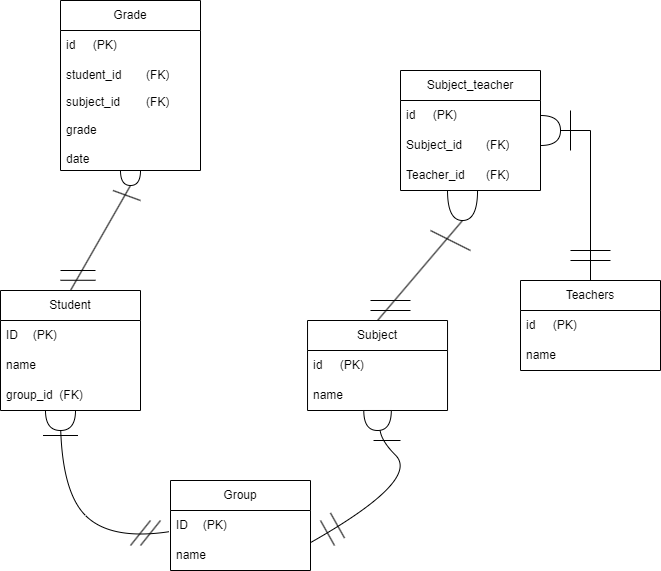

The diagram above was exported from draw.io. Its source (the exported page's mxGraphModel, read from the mxfile embedded in the PNG):
<mxGraphModel dx="1235" dy="676" grid="1" gridSize="10" guides="1" tooltips="1" connect="1" arrows="1" fold="1" page="1" pageScale="1" pageWidth="827" pageHeight="1169" background="#ffffff" math="0" shadow="0">
  <root>
    <mxCell id="0" />
    <mxCell id="1" parent="0" />
    <mxCell id="Grhcf-8fCvrC98_yiurl-4" value="Group" style="swimlane;fontStyle=0;childLayout=stackLayout;horizontal=1;startSize=30;horizontalStack=0;resizeParent=1;resizeParentMax=0;resizeLast=0;collapsible=1;marginBottom=0;whiteSpace=wrap;html=1;" vertex="1" parent="1">
      <mxGeometry x="240" y="600" width="140" height="90" as="geometry" />
    </mxCell>
    <mxCell id="Grhcf-8fCvrC98_yiurl-5" value="ID&lt;span style=&quot;white-space: pre;&quot;&gt;&#09;&lt;/span&gt;(PK)" style="text;strokeColor=none;fillColor=none;align=left;verticalAlign=middle;spacingLeft=4;spacingRight=4;overflow=hidden;points=[[0,0.5],[1,0.5]];portConstraint=eastwest;rotatable=0;whiteSpace=wrap;html=1;" vertex="1" parent="Grhcf-8fCvrC98_yiurl-4">
      <mxGeometry y="30" width="140" height="30" as="geometry" />
    </mxCell>
    <mxCell id="Grhcf-8fCvrC98_yiurl-6" value="name" style="text;strokeColor=none;fillColor=none;align=left;verticalAlign=middle;spacingLeft=4;spacingRight=4;overflow=hidden;points=[[0,0.5],[1,0.5]];portConstraint=eastwest;rotatable=0;whiteSpace=wrap;html=1;" vertex="1" parent="Grhcf-8fCvrC98_yiurl-4">
      <mxGeometry y="60" width="140" height="30" as="geometry" />
    </mxCell>
    <mxCell id="Grhcf-8fCvrC98_yiurl-8" value="Student" style="swimlane;fontStyle=0;childLayout=stackLayout;horizontal=1;startSize=30;horizontalStack=0;resizeParent=1;resizeParentMax=0;resizeLast=0;collapsible=1;marginBottom=0;whiteSpace=wrap;html=1;" vertex="1" parent="1">
      <mxGeometry x="70" y="410" width="140" height="120" as="geometry" />
    </mxCell>
    <mxCell id="Grhcf-8fCvrC98_yiurl-9" value="ID&lt;span style=&quot;white-space: pre;&quot;&gt;&#09;&lt;/span&gt;(PK)" style="text;strokeColor=none;fillColor=none;align=left;verticalAlign=middle;spacingLeft=4;spacingRight=4;overflow=hidden;points=[[0,0.5],[1,0.5]];portConstraint=eastwest;rotatable=0;whiteSpace=wrap;html=1;" vertex="1" parent="Grhcf-8fCvrC98_yiurl-8">
      <mxGeometry y="30" width="140" height="30" as="geometry" />
    </mxCell>
    <mxCell id="Grhcf-8fCvrC98_yiurl-10" value="name" style="text;strokeColor=none;fillColor=none;align=left;verticalAlign=middle;spacingLeft=4;spacingRight=4;overflow=hidden;points=[[0,0.5],[1,0.5]];portConstraint=eastwest;rotatable=0;whiteSpace=wrap;html=1;" vertex="1" parent="Grhcf-8fCvrC98_yiurl-8">
      <mxGeometry y="60" width="140" height="30" as="geometry" />
    </mxCell>
    <mxCell id="Grhcf-8fCvrC98_yiurl-11" value="group_id&lt;span style=&quot;white-space: pre;&quot;&gt;&#09;&lt;/span&gt;(FK)" style="text;strokeColor=none;fillColor=none;align=left;verticalAlign=middle;spacingLeft=4;spacingRight=4;overflow=hidden;points=[[0,0.5],[1,0.5]];portConstraint=eastwest;rotatable=0;whiteSpace=wrap;html=1;" vertex="1" parent="Grhcf-8fCvrC98_yiurl-8">
      <mxGeometry y="90" width="140" height="30" as="geometry" />
    </mxCell>
    <mxCell id="Grhcf-8fCvrC98_yiurl-12" value="Subject" style="swimlane;fontStyle=0;childLayout=stackLayout;horizontal=1;startSize=30;horizontalStack=0;resizeParent=1;resizeParentMax=0;resizeLast=0;collapsible=1;marginBottom=0;whiteSpace=wrap;html=1;" vertex="1" parent="1">
      <mxGeometry x="377.03" y="440" width="140" height="90" as="geometry" />
    </mxCell>
    <mxCell id="Grhcf-8fCvrC98_yiurl-13" value="id&lt;span style=&quot;white-space: pre;&quot;&gt;&#09;&lt;/span&gt;(PK)" style="text;strokeColor=none;fillColor=none;align=left;verticalAlign=middle;spacingLeft=4;spacingRight=4;overflow=hidden;points=[[0,0.5],[1,0.5]];portConstraint=eastwest;rotatable=0;whiteSpace=wrap;html=1;" vertex="1" parent="Grhcf-8fCvrC98_yiurl-12">
      <mxGeometry y="30" width="140" height="30" as="geometry" />
    </mxCell>
    <mxCell id="Grhcf-8fCvrC98_yiurl-14" value="name" style="text;strokeColor=none;fillColor=none;align=left;verticalAlign=middle;spacingLeft=4;spacingRight=4;overflow=hidden;points=[[0,0.5],[1,0.5]];portConstraint=eastwest;rotatable=0;whiteSpace=wrap;html=1;" vertex="1" parent="Grhcf-8fCvrC98_yiurl-12">
      <mxGeometry y="60" width="140" height="30" as="geometry" />
    </mxCell>
    <mxCell id="Grhcf-8fCvrC98_yiurl-16" value="Teachers" style="swimlane;fontStyle=0;childLayout=stackLayout;horizontal=1;startSize=30;horizontalStack=0;resizeParent=1;resizeParentMax=0;resizeLast=0;collapsible=1;marginBottom=0;whiteSpace=wrap;html=1;" vertex="1" parent="1">
      <mxGeometry x="590" y="400" width="140" height="90" as="geometry" />
    </mxCell>
    <mxCell id="Grhcf-8fCvrC98_yiurl-17" value="id&lt;span style=&quot;white-space: pre;&quot;&gt;&#09;&lt;/span&gt;(PK)" style="text;strokeColor=none;fillColor=none;align=left;verticalAlign=middle;spacingLeft=4;spacingRight=4;overflow=hidden;points=[[0,0.5],[1,0.5]];portConstraint=eastwest;rotatable=0;whiteSpace=wrap;html=1;" vertex="1" parent="Grhcf-8fCvrC98_yiurl-16">
      <mxGeometry y="30" width="140" height="30" as="geometry" />
    </mxCell>
    <mxCell id="Grhcf-8fCvrC98_yiurl-18" value="name" style="text;strokeColor=none;fillColor=none;align=left;verticalAlign=middle;spacingLeft=4;spacingRight=4;overflow=hidden;points=[[0,0.5],[1,0.5]];portConstraint=eastwest;rotatable=0;whiteSpace=wrap;html=1;" vertex="1" parent="Grhcf-8fCvrC98_yiurl-16">
      <mxGeometry y="60" width="140" height="30" as="geometry" />
    </mxCell>
    <mxCell id="Grhcf-8fCvrC98_yiurl-20" value="Subject_teacher" style="swimlane;fontStyle=0;childLayout=stackLayout;horizontal=1;startSize=30;horizontalStack=0;resizeParent=1;resizeParentMax=0;resizeLast=0;collapsible=1;marginBottom=0;whiteSpace=wrap;html=1;" vertex="1" parent="1">
      <mxGeometry x="470" y="190" width="140" height="120" as="geometry" />
    </mxCell>
    <mxCell id="Grhcf-8fCvrC98_yiurl-21" value="id&lt;span style=&quot;white-space: pre;&quot;&gt;&#09;&lt;/span&gt;(PK)" style="text;strokeColor=none;fillColor=none;align=left;verticalAlign=middle;spacingLeft=4;spacingRight=4;overflow=hidden;points=[[0,0.5],[1,0.5]];portConstraint=eastwest;rotatable=0;whiteSpace=wrap;html=1;" vertex="1" parent="Grhcf-8fCvrC98_yiurl-20">
      <mxGeometry y="30" width="140" height="30" as="geometry" />
    </mxCell>
    <mxCell id="Grhcf-8fCvrC98_yiurl-22" value="Subject_id&lt;span style=&quot;white-space: pre;&quot;&gt;&#09;&lt;/span&gt;(FK)" style="text;strokeColor=none;fillColor=none;align=left;verticalAlign=middle;spacingLeft=4;spacingRight=4;overflow=hidden;points=[[0,0.5],[1,0.5]];portConstraint=eastwest;rotatable=0;whiteSpace=wrap;html=1;" vertex="1" parent="Grhcf-8fCvrC98_yiurl-20">
      <mxGeometry y="60" width="140" height="30" as="geometry" />
    </mxCell>
    <mxCell id="Grhcf-8fCvrC98_yiurl-23" value="Teacher_id&lt;span style=&quot;white-space: pre;&quot;&gt;&#09;&lt;/span&gt;(FK)" style="text;strokeColor=none;fillColor=none;align=left;verticalAlign=middle;spacingLeft=4;spacingRight=4;overflow=hidden;points=[[0,0.5],[1,0.5]];portConstraint=eastwest;rotatable=0;whiteSpace=wrap;html=1;" vertex="1" parent="Grhcf-8fCvrC98_yiurl-20">
      <mxGeometry y="90" width="140" height="30" as="geometry" />
    </mxCell>
    <mxCell id="Grhcf-8fCvrC98_yiurl-24" value="Grade" style="swimlane;fontStyle=0;childLayout=stackLayout;horizontal=1;startSize=30;horizontalStack=0;resizeParent=1;resizeParentMax=0;resizeLast=0;collapsible=1;marginBottom=0;whiteSpace=wrap;html=1;" vertex="1" parent="1">
      <mxGeometry x="130" y="120" width="140" height="170" as="geometry">
        <mxRectangle x="200" y="40" width="70" height="30" as="alternateBounds" />
      </mxGeometry>
    </mxCell>
    <mxCell id="Grhcf-8fCvrC98_yiurl-25" value="id&lt;span style=&quot;white-space: pre;&quot;&gt;&#09;&lt;/span&gt;(PK)" style="text;strokeColor=none;fillColor=none;align=left;verticalAlign=middle;spacingLeft=4;spacingRight=4;overflow=hidden;points=[[0,0.5],[1,0.5]];portConstraint=eastwest;rotatable=0;whiteSpace=wrap;html=1;" vertex="1" parent="Grhcf-8fCvrC98_yiurl-24">
      <mxGeometry y="30" width="140" height="30" as="geometry" />
    </mxCell>
    <mxCell id="Grhcf-8fCvrC98_yiurl-26" value="student_id&lt;span style=&quot;white-space: pre;&quot;&gt;&#09;&lt;/span&gt;(FK)" style="text;strokeColor=none;fillColor=none;align=left;verticalAlign=middle;spacingLeft=4;spacingRight=4;overflow=hidden;points=[[0,0.5],[1,0.5]];portConstraint=eastwest;rotatable=0;whiteSpace=wrap;html=1;" vertex="1" parent="Grhcf-8fCvrC98_yiurl-24">
      <mxGeometry y="60" width="140" height="30" as="geometry" />
    </mxCell>
    <mxCell id="Grhcf-8fCvrC98_yiurl-27" value="subject_id&lt;span style=&quot;white-space: pre;&quot;&gt;&#09;&lt;/span&gt;(FK)&lt;div&gt;&lt;br&gt;&lt;/div&gt;&lt;div&gt;grade&lt;/div&gt;&lt;div&gt;&lt;br&gt;&lt;/div&gt;&lt;div&gt;date&lt;/div&gt;" style="text;strokeColor=none;fillColor=none;align=left;verticalAlign=middle;spacingLeft=4;spacingRight=4;overflow=hidden;points=[[0,0.5],[1,0.5]];portConstraint=eastwest;rotatable=0;whiteSpace=wrap;html=1;" vertex="1" parent="Grhcf-8fCvrC98_yiurl-24">
      <mxGeometry y="90" width="140" height="80" as="geometry" />
    </mxCell>
    <mxCell id="Grhcf-8fCvrC98_yiurl-31" value="" style="endArrow=none;html=1;rounded=0;" edge="1" parent="1">
      <mxGeometry width="50" height="50" relative="1" as="geometry">
        <mxPoint x="210" y="665" as="sourcePoint" />
        <mxPoint x="230" y="640" as="targetPoint" />
      </mxGeometry>
    </mxCell>
    <mxCell id="Grhcf-8fCvrC98_yiurl-32" value="" style="endArrow=none;html=1;rounded=0;" edge="1" parent="1">
      <mxGeometry width="50" height="50" relative="1" as="geometry">
        <mxPoint x="200" y="665" as="sourcePoint" />
        <mxPoint x="220" y="640" as="targetPoint" />
      </mxGeometry>
    </mxCell>
    <mxCell id="Grhcf-8fCvrC98_yiurl-33" value="" style="endArrow=none;html=1;rounded=0;" edge="1" parent="1">
      <mxGeometry width="50" height="50" relative="1" as="geometry">
        <mxPoint x="112.5" y="555" as="sourcePoint" />
        <mxPoint x="147.5" y="555" as="targetPoint" />
      </mxGeometry>
    </mxCell>
    <mxCell id="Grhcf-8fCvrC98_yiurl-36" value="" style="curved=1;endArrow=classic;html=1;rounded=0;entryX=0;entryY=0.5;entryDx=0;entryDy=0;entryPerimeter=0;exitX=-0.011;exitY=0.707;exitDx=0;exitDy=0;exitPerimeter=0;" edge="1" parent="1" source="Grhcf-8fCvrC98_yiurl-5" target="Grhcf-8fCvrC98_yiurl-34">
      <mxGeometry width="50" height="50" relative="1" as="geometry">
        <mxPoint x="238" y="651" as="sourcePoint" />
        <mxPoint x="133" y="533" as="targetPoint" />
        <Array as="points">
          <mxPoint x="180" y="660" />
          <mxPoint x="130" y="610" />
        </Array>
      </mxGeometry>
    </mxCell>
    <mxCell id="Grhcf-8fCvrC98_yiurl-34" value="" style="shape=or;whiteSpace=wrap;html=1;rotation=90;" vertex="1" parent="1">
      <mxGeometry x="120" y="525" width="20" height="30" as="geometry" />
    </mxCell>
    <mxCell id="Grhcf-8fCvrC98_yiurl-40" value="" style="endArrow=none;html=1;rounded=0;entryX=1;entryY=0.5;entryDx=0;entryDy=0;entryPerimeter=0;exitX=0.5;exitY=0;exitDx=0;exitDy=0;" edge="1" parent="1" source="Grhcf-8fCvrC98_yiurl-8" target="Grhcf-8fCvrC98_yiurl-41">
      <mxGeometry width="50" height="50" relative="1" as="geometry">
        <mxPoint x="140" y="410" as="sourcePoint" />
        <mxPoint x="184.46000000000004" y="305.91999999999996" as="targetPoint" />
      </mxGeometry>
    </mxCell>
    <mxCell id="Grhcf-8fCvrC98_yiurl-41" value="" style="shape=or;whiteSpace=wrap;html=1;rotation=90;" vertex="1" parent="1">
      <mxGeometry x="192.5" y="287.5" width="15" height="20" as="geometry" />
    </mxCell>
    <mxCell id="Grhcf-8fCvrC98_yiurl-42" value="" style="endArrow=none;html=1;rounded=0;" edge="1" parent="1">
      <mxGeometry width="50" height="50" relative="1" as="geometry">
        <mxPoint x="182.5" y="310" as="sourcePoint" />
        <mxPoint x="210" y="320" as="targetPoint" />
      </mxGeometry>
    </mxCell>
    <mxCell id="Grhcf-8fCvrC98_yiurl-43" value="" style="endArrow=none;html=1;rounded=0;" edge="1" parent="1">
      <mxGeometry width="50" height="50" relative="1" as="geometry">
        <mxPoint x="130" y="390" as="sourcePoint" />
        <mxPoint x="165" y="390" as="targetPoint" />
      </mxGeometry>
    </mxCell>
    <mxCell id="Grhcf-8fCvrC98_yiurl-44" value="" style="endArrow=none;html=1;rounded=0;" edge="1" parent="1">
      <mxGeometry width="50" height="50" relative="1" as="geometry">
        <mxPoint x="130" y="399.77" as="sourcePoint" />
        <mxPoint x="165" y="399.77" as="targetPoint" />
      </mxGeometry>
    </mxCell>
    <mxCell id="Grhcf-8fCvrC98_yiurl-46" value="" style="endArrow=none;html=1;rounded=0;" edge="1" parent="1">
      <mxGeometry width="50" height="50" relative="1" as="geometry">
        <mxPoint x="400" y="632.5" as="sourcePoint" />
        <mxPoint x="414" y="657.5" as="targetPoint" />
      </mxGeometry>
    </mxCell>
    <mxCell id="Grhcf-8fCvrC98_yiurl-47" value="" style="endArrow=none;html=1;rounded=0;" edge="1" parent="1">
      <mxGeometry width="50" height="50" relative="1" as="geometry">
        <mxPoint x="390" y="640" as="sourcePoint" />
        <mxPoint x="404" y="665" as="targetPoint" />
      </mxGeometry>
    </mxCell>
    <mxCell id="Grhcf-8fCvrC98_yiurl-50" value="" style="curved=1;endArrow=classic;html=1;rounded=0;entryX=0.018;entryY=0.403;entryDx=0;entryDy=0;entryPerimeter=0;exitX=1.004;exitY=0.06;exitDx=0;exitDy=0;exitPerimeter=0;" edge="1" parent="1" source="Grhcf-8fCvrC98_yiurl-6">
      <mxGeometry width="50" height="50" relative="1" as="geometry">
        <mxPoint x="390" y="658.78" as="sourcePoint" />
        <mxPoint x="459.7034699999999" y="530.0001799999999" as="targetPoint" />
        <Array as="points">
          <mxPoint x="490" y="599.65" />
          <mxPoint x="440" y="549.65" />
        </Array>
      </mxGeometry>
    </mxCell>
    <mxCell id="Grhcf-8fCvrC98_yiurl-49" value="" style="shape=or;whiteSpace=wrap;html=1;rotation=90;" vertex="1" parent="1">
      <mxGeometry x="437.03" y="526.24" width="20.01" height="27.51" as="geometry" />
    </mxCell>
    <mxCell id="Grhcf-8fCvrC98_yiurl-51" value="" style="endArrow=none;html=1;rounded=0;" edge="1" parent="1">
      <mxGeometry width="50" height="50" relative="1" as="geometry">
        <mxPoint x="443.03" y="560" as="sourcePoint" />
        <mxPoint x="470" y="560" as="targetPoint" />
      </mxGeometry>
    </mxCell>
    <mxCell id="Grhcf-8fCvrC98_yiurl-52" value="" style="endArrow=none;html=1;rounded=0;exitX=0.5;exitY=0;exitDx=0;exitDy=0;" edge="1" parent="1" source="Grhcf-8fCvrC98_yiurl-16">
      <mxGeometry width="50" height="50" relative="1" as="geometry">
        <mxPoint x="650" y="347.5" as="sourcePoint" />
        <mxPoint x="660" y="250" as="targetPoint" />
      </mxGeometry>
    </mxCell>
    <mxCell id="Grhcf-8fCvrC98_yiurl-54" value="" style="endArrow=none;html=1;rounded=0;" edge="1" parent="1">
      <mxGeometry width="50" height="50" relative="1" as="geometry">
        <mxPoint x="610" y="250" as="sourcePoint" />
        <mxPoint x="660" y="250" as="targetPoint" />
      </mxGeometry>
    </mxCell>
    <mxCell id="Grhcf-8fCvrC98_yiurl-55" value="" style="endArrow=none;html=1;rounded=0;" edge="1" parent="1">
      <mxGeometry width="50" height="50" relative="1" as="geometry">
        <mxPoint x="640" y="370" as="sourcePoint" />
        <mxPoint x="680" y="370" as="targetPoint" />
      </mxGeometry>
    </mxCell>
    <mxCell id="Grhcf-8fCvrC98_yiurl-57" value="" style="endArrow=none;html=1;rounded=0;" edge="1" parent="1">
      <mxGeometry width="50" height="50" relative="1" as="geometry">
        <mxPoint x="640" y="380" as="sourcePoint" />
        <mxPoint x="680" y="380" as="targetPoint" />
      </mxGeometry>
    </mxCell>
    <mxCell id="Grhcf-8fCvrC98_yiurl-58" value="" style="endArrow=none;html=1;rounded=0;" edge="1" parent="1">
      <mxGeometry width="50" height="50" relative="1" as="geometry">
        <mxPoint x="640" y="270" as="sourcePoint" />
        <mxPoint x="640" y="230" as="targetPoint" />
      </mxGeometry>
    </mxCell>
    <mxCell id="Grhcf-8fCvrC98_yiurl-59" value="" style="shape=or;whiteSpace=wrap;html=1;" vertex="1" parent="1">
      <mxGeometry x="610" y="235" width="20" height="30" as="geometry" />
    </mxCell>
    <mxCell id="Grhcf-8fCvrC98_yiurl-60" value="" style="endArrow=none;html=1;rounded=0;exitX=0.5;exitY=0;exitDx=0;exitDy=0;entryX=1;entryY=0.5;entryDx=0;entryDy=0;entryPerimeter=0;" edge="1" parent="1" source="Grhcf-8fCvrC98_yiurl-12" target="Grhcf-8fCvrC98_yiurl-64">
      <mxGeometry width="50" height="50" relative="1" as="geometry">
        <mxPoint x="437.03" y="430" as="sourcePoint" />
        <mxPoint x="487.03" y="380" as="targetPoint" />
      </mxGeometry>
    </mxCell>
    <mxCell id="Grhcf-8fCvrC98_yiurl-61" value="" style="endArrow=none;html=1;rounded=0;" edge="1" parent="1">
      <mxGeometry width="50" height="50" relative="1" as="geometry">
        <mxPoint x="440" y="420" as="sourcePoint" />
        <mxPoint x="480" y="420" as="targetPoint" />
      </mxGeometry>
    </mxCell>
    <mxCell id="Grhcf-8fCvrC98_yiurl-62" value="" style="endArrow=none;html=1;rounded=0;" edge="1" parent="1">
      <mxGeometry width="50" height="50" relative="1" as="geometry">
        <mxPoint x="440" y="430" as="sourcePoint" />
        <mxPoint x="480" y="430" as="targetPoint" />
      </mxGeometry>
    </mxCell>
    <mxCell id="Grhcf-8fCvrC98_yiurl-63" value="" style="endArrow=none;html=1;rounded=0;" edge="1" parent="1">
      <mxGeometry width="50" height="50" relative="1" as="geometry">
        <mxPoint x="540" y="370" as="sourcePoint" />
        <mxPoint x="500" y="350" as="targetPoint" />
      </mxGeometry>
    </mxCell>
    <mxCell id="Grhcf-8fCvrC98_yiurl-64" value="" style="shape=or;whiteSpace=wrap;html=1;rotation=90;" vertex="1" parent="1">
      <mxGeometry x="517.03" y="310" width="30" height="30" as="geometry" />
    </mxCell>
  </root>
</mxGraphModel>